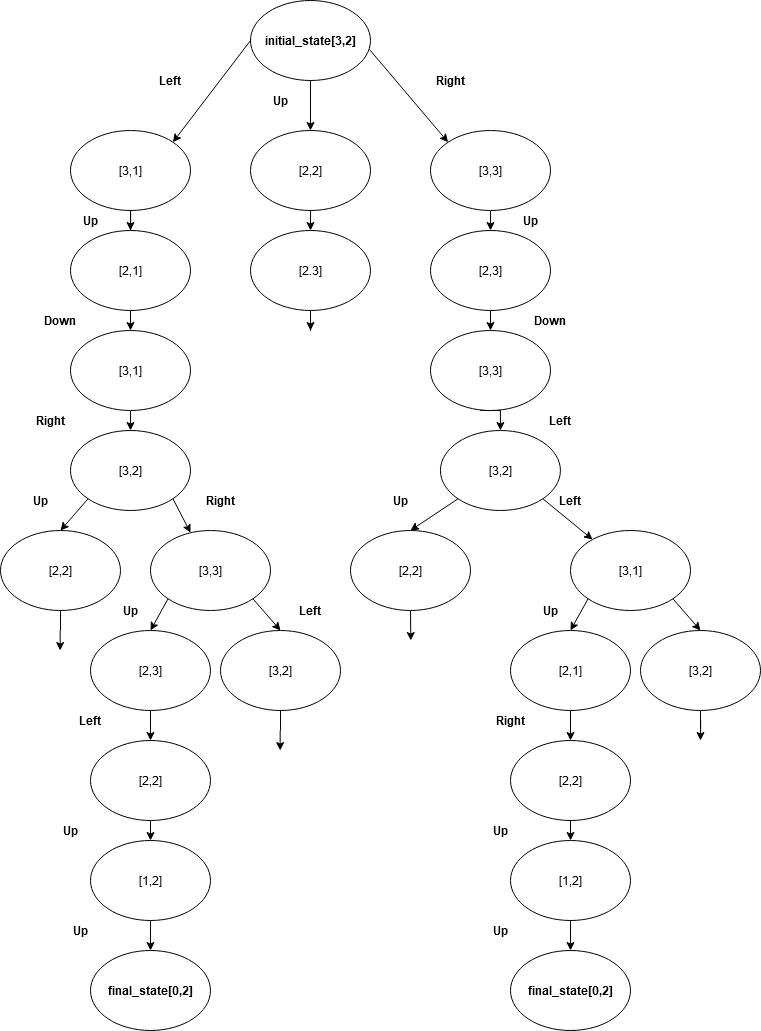

The diagram above was exported from draw.io. Its source (the exported page's mxGraphModel, read from the mxfile embedded in the PNG):
<mxGraphModel dx="1157" dy="609" grid="1" gridSize="10" guides="1" tooltips="1" connect="1" arrows="1" fold="1" page="1" pageScale="1" pageWidth="827" pageHeight="1169" math="0" shadow="0">
  <root>
    <mxCell id="0" />
    <mxCell id="1" parent="0" />
    <mxCell id="-D5_szm88IpCiyhk7Rcn-75" value="&lt;div&gt;initial_state[3,2]&lt;/div&gt;" style="ellipse;whiteSpace=wrap;html=1;strokeColor=#000000;fillColor=#FFFFFF;fontStyle=1" vertex="1" parent="1">
      <mxGeometry x="260" y="30" width="120" height="80" as="geometry" />
    </mxCell>
    <mxCell id="-D5_szm88IpCiyhk7Rcn-76" value="" style="endArrow=classic;html=1;exitX=0.5;exitY=1;exitDx=0;exitDy=0;" edge="1" parent="1" source="-D5_szm88IpCiyhk7Rcn-75">
      <mxGeometry width="50" height="50" relative="1" as="geometry">
        <mxPoint x="300" y="210" as="sourcePoint" />
        <mxPoint x="320" y="160" as="targetPoint" />
      </mxGeometry>
    </mxCell>
    <mxCell id="-D5_szm88IpCiyhk7Rcn-108" style="edgeStyle=orthogonalEdgeStyle;rounded=0;orthogonalLoop=1;jettySize=auto;html=1;exitX=0.5;exitY=1;exitDx=0;exitDy=0;entryX=0.5;entryY=0;entryDx=0;entryDy=0;" edge="1" parent="1" source="-D5_szm88IpCiyhk7Rcn-77" target="-D5_szm88IpCiyhk7Rcn-107">
      <mxGeometry relative="1" as="geometry" />
    </mxCell>
    <mxCell id="-D5_szm88IpCiyhk7Rcn-77" value="[2,2]" style="ellipse;whiteSpace=wrap;html=1;strokeColor=#000000;fillColor=#FFFFFF;" vertex="1" parent="1">
      <mxGeometry x="260" y="160" width="120" height="80" as="geometry" />
    </mxCell>
    <mxCell id="-D5_szm88IpCiyhk7Rcn-92" style="edgeStyle=orthogonalEdgeStyle;rounded=0;orthogonalLoop=1;jettySize=auto;html=1;exitX=0.5;exitY=1;exitDx=0;exitDy=0;" edge="1" parent="1" source="-D5_szm88IpCiyhk7Rcn-78" target="-D5_szm88IpCiyhk7Rcn-82">
      <mxGeometry relative="1" as="geometry" />
    </mxCell>
    <mxCell id="-D5_szm88IpCiyhk7Rcn-78" value="[3,1]" style="ellipse;whiteSpace=wrap;html=1;strokeColor=#000000;fillColor=#FFFFFF;" vertex="1" parent="1">
      <mxGeometry x="80" y="160" width="120" height="80" as="geometry" />
    </mxCell>
    <mxCell id="-D5_szm88IpCiyhk7Rcn-158" style="edgeStyle=orthogonalEdgeStyle;rounded=0;orthogonalLoop=1;jettySize=auto;html=1;exitX=0.5;exitY=1;exitDx=0;exitDy=0;entryX=0.5;entryY=0;entryDx=0;entryDy=0;" edge="1" parent="1" source="-D5_szm88IpCiyhk7Rcn-79" target="-D5_szm88IpCiyhk7Rcn-131">
      <mxGeometry relative="1" as="geometry" />
    </mxCell>
    <mxCell id="-D5_szm88IpCiyhk7Rcn-79" value="[3,3]" style="ellipse;whiteSpace=wrap;html=1;strokeColor=#000000;fillColor=#FFFFFF;" vertex="1" parent="1">
      <mxGeometry x="440" y="160" width="120" height="80" as="geometry" />
    </mxCell>
    <mxCell id="-D5_szm88IpCiyhk7Rcn-80" value="" style="endArrow=classic;html=1;exitX=0;exitY=0.5;exitDx=0;exitDy=0;entryX=1;entryY=0;entryDx=0;entryDy=0;" edge="1" parent="1" source="-D5_szm88IpCiyhk7Rcn-75" target="-D5_szm88IpCiyhk7Rcn-78">
      <mxGeometry width="50" height="50" relative="1" as="geometry">
        <mxPoint x="280" y="220" as="sourcePoint" />
        <mxPoint x="330" y="170" as="targetPoint" />
      </mxGeometry>
    </mxCell>
    <mxCell id="-D5_szm88IpCiyhk7Rcn-81" value="" style="endArrow=classic;html=1;exitX=0.992;exitY=0.613;exitDx=0;exitDy=0;exitPerimeter=0;entryX=0;entryY=0;entryDx=0;entryDy=0;" edge="1" parent="1" source="-D5_szm88IpCiyhk7Rcn-75" target="-D5_szm88IpCiyhk7Rcn-79">
      <mxGeometry width="50" height="50" relative="1" as="geometry">
        <mxPoint x="430" y="130" as="sourcePoint" />
        <mxPoint x="480" y="80" as="targetPoint" />
      </mxGeometry>
    </mxCell>
    <mxCell id="-D5_szm88IpCiyhk7Rcn-93" style="edgeStyle=orthogonalEdgeStyle;rounded=0;orthogonalLoop=1;jettySize=auto;html=1;exitX=0.5;exitY=1;exitDx=0;exitDy=0;entryX=0.5;entryY=0;entryDx=0;entryDy=0;" edge="1" parent="1" source="-D5_szm88IpCiyhk7Rcn-82" target="-D5_szm88IpCiyhk7Rcn-83">
      <mxGeometry relative="1" as="geometry" />
    </mxCell>
    <mxCell id="-D5_szm88IpCiyhk7Rcn-82" value="[2,1]" style="ellipse;whiteSpace=wrap;html=1;strokeColor=#000000;fillColor=#FFFFFF;" vertex="1" parent="1">
      <mxGeometry x="80" y="260" width="120" height="80" as="geometry" />
    </mxCell>
    <mxCell id="-D5_szm88IpCiyhk7Rcn-94" style="edgeStyle=orthogonalEdgeStyle;rounded=0;orthogonalLoop=1;jettySize=auto;html=1;exitX=0.5;exitY=1;exitDx=0;exitDy=0;entryX=0.5;entryY=0;entryDx=0;entryDy=0;" edge="1" parent="1" source="-D5_szm88IpCiyhk7Rcn-83" target="-D5_szm88IpCiyhk7Rcn-84">
      <mxGeometry relative="1" as="geometry" />
    </mxCell>
    <mxCell id="-D5_szm88IpCiyhk7Rcn-83" value="[3,1]" style="ellipse;whiteSpace=wrap;html=1;strokeColor=#000000;fillColor=#FFFFFF;" vertex="1" parent="1">
      <mxGeometry x="80" y="360" width="120" height="80" as="geometry" />
    </mxCell>
    <mxCell id="-D5_szm88IpCiyhk7Rcn-84" value="[3,2]" style="ellipse;whiteSpace=wrap;html=1;strokeColor=#000000;fillColor=#FFFFFF;" vertex="1" parent="1">
      <mxGeometry x="80" y="460" width="120" height="80" as="geometry" />
    </mxCell>
    <mxCell id="-D5_szm88IpCiyhk7Rcn-85" value="[3,3]" style="ellipse;whiteSpace=wrap;html=1;strokeColor=#000000;fillColor=#FFFFFF;" vertex="1" parent="1">
      <mxGeometry x="160" y="560" width="120" height="80" as="geometry" />
    </mxCell>
    <mxCell id="-D5_szm88IpCiyhk7Rcn-129" style="edgeStyle=orthogonalEdgeStyle;rounded=0;orthogonalLoop=1;jettySize=auto;html=1;exitX=0.5;exitY=1;exitDx=0;exitDy=0;" edge="1" parent="1" source="-D5_szm88IpCiyhk7Rcn-86">
      <mxGeometry relative="1" as="geometry">
        <mxPoint x="69.66666666666674" y="680" as="targetPoint" />
      </mxGeometry>
    </mxCell>
    <mxCell id="-D5_szm88IpCiyhk7Rcn-86" value="[2,2]" style="ellipse;whiteSpace=wrap;html=1;strokeColor=#000000;fillColor=#FFFFFF;" vertex="1" parent="1">
      <mxGeometry x="10" y="560" width="120" height="80" as="geometry" />
    </mxCell>
    <mxCell id="-D5_szm88IpCiyhk7Rcn-100" style="edgeStyle=orthogonalEdgeStyle;rounded=0;orthogonalLoop=1;jettySize=auto;html=1;exitX=0.5;exitY=1;exitDx=0;exitDy=0;entryX=0.5;entryY=0;entryDx=0;entryDy=0;" edge="1" parent="1" source="-D5_szm88IpCiyhk7Rcn-87" target="-D5_szm88IpCiyhk7Rcn-89">
      <mxGeometry relative="1" as="geometry" />
    </mxCell>
    <mxCell id="-D5_szm88IpCiyhk7Rcn-87" value="[2,3]" style="ellipse;whiteSpace=wrap;html=1;strokeColor=#000000;fillColor=#FFFFFF;" vertex="1" parent="1">
      <mxGeometry x="100" y="660" width="120" height="80" as="geometry" />
    </mxCell>
    <mxCell id="-D5_szm88IpCiyhk7Rcn-130" style="edgeStyle=orthogonalEdgeStyle;rounded=0;orthogonalLoop=1;jettySize=auto;html=1;exitX=0.5;exitY=1;exitDx=0;exitDy=0;" edge="1" parent="1" source="-D5_szm88IpCiyhk7Rcn-88">
      <mxGeometry relative="1" as="geometry">
        <mxPoint x="289.66666666666674" y="780" as="targetPoint" />
      </mxGeometry>
    </mxCell>
    <mxCell id="-D5_szm88IpCiyhk7Rcn-88" value="[3,2]" style="ellipse;whiteSpace=wrap;html=1;strokeColor=#000000;fillColor=#FFFFFF;" vertex="1" parent="1">
      <mxGeometry x="230" y="660" width="120" height="80" as="geometry" />
    </mxCell>
    <mxCell id="-D5_szm88IpCiyhk7Rcn-101" style="edgeStyle=orthogonalEdgeStyle;rounded=0;orthogonalLoop=1;jettySize=auto;html=1;exitX=0.5;exitY=1;exitDx=0;exitDy=0;entryX=0.5;entryY=0;entryDx=0;entryDy=0;" edge="1" parent="1" source="-D5_szm88IpCiyhk7Rcn-89" target="-D5_szm88IpCiyhk7Rcn-90">
      <mxGeometry relative="1" as="geometry" />
    </mxCell>
    <mxCell id="-D5_szm88IpCiyhk7Rcn-89" value="[2,2]" style="ellipse;whiteSpace=wrap;html=1;strokeColor=#000000;fillColor=#FFFFFF;" vertex="1" parent="1">
      <mxGeometry x="100" y="770" width="120" height="80" as="geometry" />
    </mxCell>
    <mxCell id="-D5_szm88IpCiyhk7Rcn-106" style="edgeStyle=orthogonalEdgeStyle;rounded=0;orthogonalLoop=1;jettySize=auto;html=1;exitX=0.5;exitY=1;exitDx=0;exitDy=0;entryX=0.5;entryY=0;entryDx=0;entryDy=0;" edge="1" parent="1" source="-D5_szm88IpCiyhk7Rcn-90" target="-D5_szm88IpCiyhk7Rcn-91">
      <mxGeometry relative="1" as="geometry" />
    </mxCell>
    <mxCell id="-D5_szm88IpCiyhk7Rcn-90" value="[1,2]" style="ellipse;whiteSpace=wrap;html=1;strokeColor=#000000;fillColor=#FFFFFF;" vertex="1" parent="1">
      <mxGeometry x="100" y="870" width="120" height="80" as="geometry" />
    </mxCell>
    <mxCell id="-D5_szm88IpCiyhk7Rcn-91" value="final_state[0,2]" style="ellipse;whiteSpace=wrap;html=1;strokeColor=#000000;fillColor=#FFFFFF;fontStyle=1" vertex="1" parent="1">
      <mxGeometry x="100" y="980" width="120" height="80" as="geometry" />
    </mxCell>
    <mxCell id="-D5_szm88IpCiyhk7Rcn-96" value="" style="endArrow=classic;html=1;exitX=0;exitY=1;exitDx=0;exitDy=0;entryX=0.5;entryY=0;entryDx=0;entryDy=0;" edge="1" parent="1" source="-D5_szm88IpCiyhk7Rcn-84" target="-D5_szm88IpCiyhk7Rcn-86">
      <mxGeometry width="50" height="50" relative="1" as="geometry">
        <mxPoint x="210" y="560" as="sourcePoint" />
        <mxPoint x="260" y="510" as="targetPoint" />
      </mxGeometry>
    </mxCell>
    <mxCell id="-D5_szm88IpCiyhk7Rcn-97" value="" style="endArrow=classic;html=1;exitX=1;exitY=1;exitDx=0;exitDy=0;" edge="1" parent="1" source="-D5_szm88IpCiyhk7Rcn-84" target="-D5_szm88IpCiyhk7Rcn-85">
      <mxGeometry width="50" height="50" relative="1" as="geometry">
        <mxPoint x="107.57359312880715" y="538.2842712474619" as="sourcePoint" />
        <mxPoint x="80" y="570" as="targetPoint" />
      </mxGeometry>
    </mxCell>
    <mxCell id="-D5_szm88IpCiyhk7Rcn-98" value="" style="endArrow=classic;html=1;exitX=1;exitY=1;exitDx=0;exitDy=0;entryX=0.5;entryY=0;entryDx=0;entryDy=0;" edge="1" parent="1" source="-D5_szm88IpCiyhk7Rcn-85" target="-D5_szm88IpCiyhk7Rcn-88">
      <mxGeometry width="50" height="50" relative="1" as="geometry">
        <mxPoint x="192.42640687119297" y="538.2842712474619" as="sourcePoint" />
        <mxPoint x="210.3094047886384" y="572.2153443241441" as="targetPoint" />
      </mxGeometry>
    </mxCell>
    <mxCell id="-D5_szm88IpCiyhk7Rcn-128" style="edgeStyle=orthogonalEdgeStyle;rounded=0;orthogonalLoop=1;jettySize=auto;html=1;exitX=0.5;exitY=1;exitDx=0;exitDy=0;" edge="1" parent="1" source="-D5_szm88IpCiyhk7Rcn-107">
      <mxGeometry relative="1" as="geometry">
        <mxPoint x="320" y="360" as="targetPoint" />
        <Array as="points">
          <mxPoint x="320" y="360" />
          <mxPoint x="320" y="360" />
        </Array>
      </mxGeometry>
    </mxCell>
    <mxCell id="-D5_szm88IpCiyhk7Rcn-107" value="[2.3]" style="ellipse;whiteSpace=wrap;html=1;strokeColor=#000000;fillColor=#FFFFFF;" vertex="1" parent="1">
      <mxGeometry x="260" y="260" width="120" height="80" as="geometry" />
    </mxCell>
    <mxCell id="-D5_szm88IpCiyhk7Rcn-109" value="Left" style="text;html=1;strokeColor=none;fillColor=none;align=center;verticalAlign=middle;whiteSpace=wrap;rounded=0;fontStyle=1" vertex="1" parent="1">
      <mxGeometry x="160" y="100" width="40" height="20" as="geometry" />
    </mxCell>
    <mxCell id="-D5_szm88IpCiyhk7Rcn-110" value="Up" style="text;html=1;strokeColor=none;fillColor=none;align=center;verticalAlign=middle;whiteSpace=wrap;rounded=0;fontStyle=1" vertex="1" parent="1">
      <mxGeometry x="270" y="120" width="40" height="20" as="geometry" />
    </mxCell>
    <mxCell id="-D5_szm88IpCiyhk7Rcn-111" value="Right" style="text;html=1;strokeColor=none;fillColor=none;align=center;verticalAlign=middle;whiteSpace=wrap;rounded=0;fontStyle=1" vertex="1" parent="1">
      <mxGeometry x="440" y="100" width="40" height="20" as="geometry" />
    </mxCell>
    <mxCell id="-D5_szm88IpCiyhk7Rcn-113" value="Up" style="text;html=1;strokeColor=none;fillColor=none;align=center;verticalAlign=middle;whiteSpace=wrap;rounded=0;fontStyle=1" vertex="1" parent="1">
      <mxGeometry x="80" y="240" width="40" height="20" as="geometry" />
    </mxCell>
    <mxCell id="-D5_szm88IpCiyhk7Rcn-114" value="Down" style="text;html=1;strokeColor=none;fillColor=none;align=center;verticalAlign=middle;whiteSpace=wrap;rounded=0;fontStyle=1" vertex="1" parent="1">
      <mxGeometry x="50" y="340" width="40" height="20" as="geometry" />
    </mxCell>
    <mxCell id="-D5_szm88IpCiyhk7Rcn-115" value="Right" style="text;html=1;strokeColor=none;fillColor=none;align=center;verticalAlign=middle;whiteSpace=wrap;rounded=0;fontStyle=1" vertex="1" parent="1">
      <mxGeometry x="40" y="440" width="40" height="20" as="geometry" />
    </mxCell>
    <mxCell id="-D5_szm88IpCiyhk7Rcn-116" value="Up" style="text;html=1;strokeColor=none;fillColor=none;align=center;verticalAlign=middle;whiteSpace=wrap;rounded=0;fontStyle=1" vertex="1" parent="1">
      <mxGeometry x="30" y="520" width="40" height="20" as="geometry" />
    </mxCell>
    <mxCell id="-D5_szm88IpCiyhk7Rcn-117" value="Right" style="text;html=1;strokeColor=none;fillColor=none;align=center;verticalAlign=middle;whiteSpace=wrap;rounded=0;fontStyle=1" vertex="1" parent="1">
      <mxGeometry x="210" y="520" width="40" height="20" as="geometry" />
    </mxCell>
    <mxCell id="-D5_szm88IpCiyhk7Rcn-119" value="Up" style="text;html=1;strokeColor=none;fillColor=none;align=center;verticalAlign=middle;whiteSpace=wrap;rounded=0;fontStyle=1" vertex="1" parent="1">
      <mxGeometry x="120" y="630" width="40" height="20" as="geometry" />
    </mxCell>
    <mxCell id="-D5_szm88IpCiyhk7Rcn-120" value="" style="endArrow=classic;html=1;exitX=0;exitY=1;exitDx=0;exitDy=0;entryX=0.5;entryY=0;entryDx=0;entryDy=0;" edge="1" parent="1" source="-D5_szm88IpCiyhk7Rcn-85" target="-D5_szm88IpCiyhk7Rcn-87">
      <mxGeometry width="50" height="50" relative="1" as="geometry">
        <mxPoint x="112.57359312880703" y="593.2842712474619" as="sourcePoint" />
        <mxPoint x="85" y="625" as="targetPoint" />
      </mxGeometry>
    </mxCell>
    <mxCell id="-D5_szm88IpCiyhk7Rcn-121" value="Left" style="text;html=1;strokeColor=none;fillColor=none;align=center;verticalAlign=middle;whiteSpace=wrap;rounded=0;fontStyle=1" vertex="1" parent="1">
      <mxGeometry x="300" y="630" width="40" height="20" as="geometry" />
    </mxCell>
    <mxCell id="-D5_szm88IpCiyhk7Rcn-123" value="Left" style="text;html=1;strokeColor=none;fillColor=none;align=center;verticalAlign=middle;whiteSpace=wrap;rounded=0;fontStyle=1" vertex="1" parent="1">
      <mxGeometry x="80" y="740" width="40" height="20" as="geometry" />
    </mxCell>
    <mxCell id="-D5_szm88IpCiyhk7Rcn-124" value="Up" style="text;html=1;strokeColor=none;fillColor=none;align=center;verticalAlign=middle;whiteSpace=wrap;rounded=0;fontStyle=1" vertex="1" parent="1">
      <mxGeometry x="60" y="850" width="40" height="20" as="geometry" />
    </mxCell>
    <mxCell id="-D5_szm88IpCiyhk7Rcn-125" value="&lt;b&gt;Up&lt;/b&gt;" style="text;html=1;strokeColor=none;fillColor=none;align=center;verticalAlign=middle;whiteSpace=wrap;rounded=0;" vertex="1" parent="1">
      <mxGeometry x="70" y="950" width="40" height="20" as="geometry" />
    </mxCell>
    <mxCell id="-D5_szm88IpCiyhk7Rcn-159" style="edgeStyle=orthogonalEdgeStyle;rounded=0;orthogonalLoop=1;jettySize=auto;html=1;exitX=0.5;exitY=1;exitDx=0;exitDy=0;entryX=0.5;entryY=0;entryDx=0;entryDy=0;" edge="1" parent="1" source="-D5_szm88IpCiyhk7Rcn-131" target="-D5_szm88IpCiyhk7Rcn-152">
      <mxGeometry relative="1" as="geometry" />
    </mxCell>
    <mxCell id="-D5_szm88IpCiyhk7Rcn-131" value="[2,3]" style="ellipse;whiteSpace=wrap;html=1;strokeColor=#000000;fillColor=#FFFFFF;" vertex="1" parent="1">
      <mxGeometry x="440" y="260" width="120" height="80" as="geometry" />
    </mxCell>
    <mxCell id="-D5_szm88IpCiyhk7Rcn-132" style="edgeStyle=orthogonalEdgeStyle;rounded=0;orthogonalLoop=1;jettySize=auto;html=1;exitX=0.5;exitY=1;exitDx=0;exitDy=0;entryX=0.5;entryY=0;entryDx=0;entryDy=0;" edge="1" target="-D5_szm88IpCiyhk7Rcn-133" parent="1">
      <mxGeometry relative="1" as="geometry">
        <mxPoint x="489.93" y="440" as="sourcePoint" />
      </mxGeometry>
    </mxCell>
    <mxCell id="-D5_szm88IpCiyhk7Rcn-133" value="[3,2]" style="ellipse;whiteSpace=wrap;html=1;strokeColor=#000000;fillColor=#FFFFFF;" vertex="1" parent="1">
      <mxGeometry x="449.93" y="460" width="120" height="80" as="geometry" />
    </mxCell>
    <mxCell id="-D5_szm88IpCiyhk7Rcn-134" value="[3,1]" style="ellipse;whiteSpace=wrap;html=1;strokeColor=#000000;fillColor=#FFFFFF;" vertex="1" parent="1">
      <mxGeometry x="580" y="560" width="120" height="80" as="geometry" />
    </mxCell>
    <mxCell id="-D5_szm88IpCiyhk7Rcn-136" style="edgeStyle=orthogonalEdgeStyle;rounded=0;orthogonalLoop=1;jettySize=auto;html=1;exitX=0.5;exitY=1;exitDx=0;exitDy=0;entryX=0.5;entryY=0;entryDx=0;entryDy=0;" edge="1" source="-D5_szm88IpCiyhk7Rcn-137" target="-D5_szm88IpCiyhk7Rcn-140" parent="1">
      <mxGeometry relative="1" as="geometry" />
    </mxCell>
    <mxCell id="-D5_szm88IpCiyhk7Rcn-137" value="[2,1]" style="ellipse;whiteSpace=wrap;html=1;strokeColor=#000000;fillColor=#FFFFFF;" vertex="1" parent="1">
      <mxGeometry x="520" y="660" width="120" height="80" as="geometry" />
    </mxCell>
    <mxCell id="-D5_szm88IpCiyhk7Rcn-139" style="edgeStyle=orthogonalEdgeStyle;rounded=0;orthogonalLoop=1;jettySize=auto;html=1;exitX=0.5;exitY=1;exitDx=0;exitDy=0;entryX=0.5;entryY=0;entryDx=0;entryDy=0;" edge="1" source="-D5_szm88IpCiyhk7Rcn-140" target="-D5_szm88IpCiyhk7Rcn-142" parent="1">
      <mxGeometry relative="1" as="geometry" />
    </mxCell>
    <mxCell id="-D5_szm88IpCiyhk7Rcn-140" value="[2,2]" style="ellipse;whiteSpace=wrap;html=1;strokeColor=#000000;fillColor=#FFFFFF;" vertex="1" parent="1">
      <mxGeometry x="520" y="770" width="120" height="80" as="geometry" />
    </mxCell>
    <mxCell id="-D5_szm88IpCiyhk7Rcn-141" style="edgeStyle=orthogonalEdgeStyle;rounded=0;orthogonalLoop=1;jettySize=auto;html=1;exitX=0.5;exitY=1;exitDx=0;exitDy=0;entryX=0.5;entryY=0;entryDx=0;entryDy=0;" edge="1" source="-D5_szm88IpCiyhk7Rcn-142" target="-D5_szm88IpCiyhk7Rcn-143" parent="1">
      <mxGeometry relative="1" as="geometry" />
    </mxCell>
    <mxCell id="-D5_szm88IpCiyhk7Rcn-142" value="[1,2]" style="ellipse;whiteSpace=wrap;html=1;strokeColor=#000000;fillColor=#FFFFFF;" vertex="1" parent="1">
      <mxGeometry x="520" y="870" width="120" height="80" as="geometry" />
    </mxCell>
    <mxCell id="-D5_szm88IpCiyhk7Rcn-143" value="final_state[0,2]" style="ellipse;whiteSpace=wrap;html=1;strokeColor=#000000;fillColor=#FFFFFF;fontStyle=1" vertex="1" parent="1">
      <mxGeometry x="520" y="980" width="120" height="80" as="geometry" />
    </mxCell>
    <mxCell id="-D5_szm88IpCiyhk7Rcn-144" value="" style="endArrow=classic;html=1;exitX=0;exitY=1;exitDx=0;exitDy=0;entryX=0.5;entryY=0;entryDx=0;entryDy=0;" edge="1" source="-D5_szm88IpCiyhk7Rcn-133" parent="1">
      <mxGeometry width="50" height="50" relative="1" as="geometry">
        <mxPoint x="559.9300000000001" y="560" as="sourcePoint" />
        <mxPoint x="419.93" y="560" as="targetPoint" />
      </mxGeometry>
    </mxCell>
    <mxCell id="-D5_szm88IpCiyhk7Rcn-145" value="" style="endArrow=classic;html=1;exitX=1;exitY=1;exitDx=0;exitDy=0;" edge="1" source="-D5_szm88IpCiyhk7Rcn-133" target="-D5_szm88IpCiyhk7Rcn-134" parent="1">
      <mxGeometry width="50" height="50" relative="1" as="geometry">
        <mxPoint x="457.50359312880715" y="538.2842712474619" as="sourcePoint" />
        <mxPoint x="429.93" y="570" as="targetPoint" />
      </mxGeometry>
    </mxCell>
    <mxCell id="-D5_szm88IpCiyhk7Rcn-146" value="" style="endArrow=classic;html=1;exitX=1;exitY=1;exitDx=0;exitDy=0;entryX=0.5;entryY=0;entryDx=0;entryDy=0;" edge="1" source="-D5_szm88IpCiyhk7Rcn-134" parent="1">
      <mxGeometry width="50" height="50" relative="1" as="geometry">
        <mxPoint x="612.426406871193" y="538.2842712474619" as="sourcePoint" />
        <mxPoint x="710" y="660" as="targetPoint" />
      </mxGeometry>
    </mxCell>
    <mxCell id="-D5_szm88IpCiyhk7Rcn-147" value="Left" style="text;html=1;strokeColor=none;fillColor=none;align=center;verticalAlign=middle;whiteSpace=wrap;rounded=0;fontStyle=1" vertex="1" parent="1">
      <mxGeometry x="559.9300000000001" y="520" width="40" height="20" as="geometry" />
    </mxCell>
    <mxCell id="-D5_szm88IpCiyhk7Rcn-148" value="Up" style="text;html=1;strokeColor=none;fillColor=none;align=center;verticalAlign=middle;whiteSpace=wrap;rounded=0;fontStyle=1" vertex="1" parent="1">
      <mxGeometry x="540" y="630" width="40" height="20" as="geometry" />
    </mxCell>
    <mxCell id="-D5_szm88IpCiyhk7Rcn-149" value="" style="endArrow=classic;html=1;exitX=0;exitY=1;exitDx=0;exitDy=0;entryX=0.5;entryY=0;entryDx=0;entryDy=0;" edge="1" source="-D5_szm88IpCiyhk7Rcn-134" target="-D5_szm88IpCiyhk7Rcn-137" parent="1">
      <mxGeometry width="50" height="50" relative="1" as="geometry">
        <mxPoint x="532.573593128807" y="593.2842712474619" as="sourcePoint" />
        <mxPoint x="505" y="625" as="targetPoint" />
      </mxGeometry>
    </mxCell>
    <mxCell id="-D5_szm88IpCiyhk7Rcn-150" value="Right" style="text;html=1;strokeColor=none;fillColor=none;align=center;verticalAlign=middle;whiteSpace=wrap;rounded=0;fontStyle=1" vertex="1" parent="1">
      <mxGeometry x="500" y="740" width="40" height="20" as="geometry" />
    </mxCell>
    <mxCell id="-D5_szm88IpCiyhk7Rcn-151" value="&lt;b&gt;Up&lt;/b&gt;" style="text;html=1;strokeColor=none;fillColor=none;align=center;verticalAlign=middle;whiteSpace=wrap;rounded=0;" vertex="1" parent="1">
      <mxGeometry x="490" y="950" width="40" height="20" as="geometry" />
    </mxCell>
    <mxCell id="-D5_szm88IpCiyhk7Rcn-152" value="[3,3]" style="ellipse;whiteSpace=wrap;html=1;strokeColor=#000000;fillColor=#FFFFFF;" vertex="1" parent="1">
      <mxGeometry x="440" y="360" width="120" height="80" as="geometry" />
    </mxCell>
    <mxCell id="-D5_szm88IpCiyhk7Rcn-153" value="Down" style="text;html=1;strokeColor=none;fillColor=none;align=center;verticalAlign=middle;whiteSpace=wrap;rounded=0;fontStyle=1" vertex="1" parent="1">
      <mxGeometry x="540" y="340" width="40" height="20" as="geometry" />
    </mxCell>
    <mxCell id="-D5_szm88IpCiyhk7Rcn-167" style="edgeStyle=orthogonalEdgeStyle;rounded=0;orthogonalLoop=1;jettySize=auto;html=1;exitX=0.5;exitY=1;exitDx=0;exitDy=0;" edge="1" parent="1" source="-D5_szm88IpCiyhk7Rcn-154">
      <mxGeometry relative="1" as="geometry">
        <mxPoint x="420.33333333333326" y="670" as="targetPoint" />
      </mxGeometry>
    </mxCell>
    <mxCell id="-D5_szm88IpCiyhk7Rcn-154" value="[2,2]" style="ellipse;whiteSpace=wrap;html=1;strokeColor=#000000;fillColor=#FFFFFF;" vertex="1" parent="1">
      <mxGeometry x="360" y="560" width="120" height="80" as="geometry" />
    </mxCell>
    <mxCell id="-D5_szm88IpCiyhk7Rcn-155" value="&lt;b&gt;Up&lt;/b&gt;" style="text;html=1;strokeColor=none;fillColor=none;align=center;verticalAlign=middle;whiteSpace=wrap;rounded=0;" vertex="1" parent="1">
      <mxGeometry x="489.93" y="850" width="40" height="20" as="geometry" />
    </mxCell>
    <mxCell id="-D5_szm88IpCiyhk7Rcn-160" value="Up" style="text;html=1;strokeColor=none;fillColor=none;align=center;verticalAlign=middle;whiteSpace=wrap;rounded=0;fontStyle=1" vertex="1" parent="1">
      <mxGeometry x="520" y="240" width="40" height="20" as="geometry" />
    </mxCell>
    <mxCell id="-D5_szm88IpCiyhk7Rcn-162" value="Left" style="text;html=1;strokeColor=none;fillColor=none;align=center;verticalAlign=middle;whiteSpace=wrap;rounded=0;fontStyle=1" vertex="1" parent="1">
      <mxGeometry x="550.0000000000001" y="440" width="40" height="20" as="geometry" />
    </mxCell>
    <mxCell id="-D5_szm88IpCiyhk7Rcn-164" value="Up" style="text;html=1;strokeColor=none;fillColor=none;align=center;verticalAlign=middle;whiteSpace=wrap;rounded=0;fontStyle=1" vertex="1" parent="1">
      <mxGeometry x="390" y="520" width="40" height="20" as="geometry" />
    </mxCell>
    <mxCell id="-D5_szm88IpCiyhk7Rcn-166" style="edgeStyle=orthogonalEdgeStyle;rounded=0;orthogonalLoop=1;jettySize=auto;html=1;" edge="1" parent="1" source="-D5_szm88IpCiyhk7Rcn-165">
      <mxGeometry relative="1" as="geometry">
        <mxPoint x="710" y="770" as="targetPoint" />
      </mxGeometry>
    </mxCell>
    <mxCell id="-D5_szm88IpCiyhk7Rcn-165" value="[3,2]" style="ellipse;whiteSpace=wrap;html=1;strokeColor=#000000;fillColor=#FFFFFF;" vertex="1" parent="1">
      <mxGeometry x="650" y="660" width="120" height="80" as="geometry" />
    </mxCell>
  </root>
</mxGraphModel>